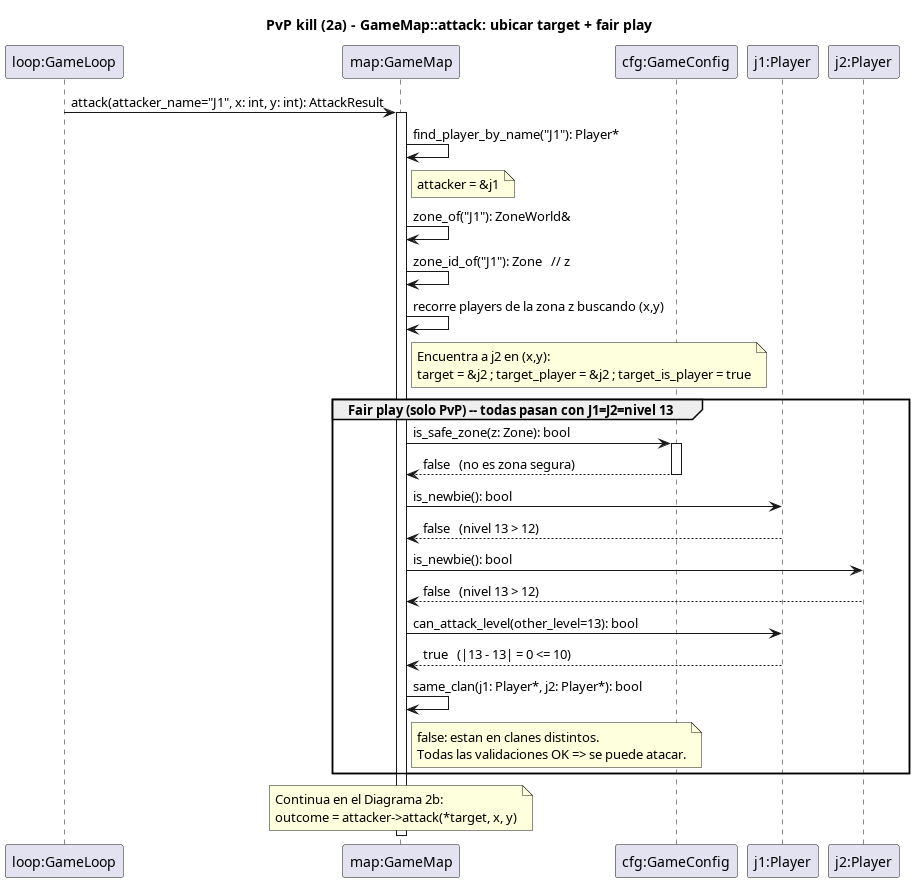

The diagram above was rendered by PlantUML. Its source (embedded in the PNG):
@startuml pvp_kill_2a_gamemap_validacion
' =====================================================================
'  PvP kill - Diagrama 2a: parte 1 de GameMap::attack: GAMEMAP - UBICAR TARGET Y FAIR PLAY
'
'  Primera parte de GameMap::attack: ubica al atacante J1, encuentra a
'  J2 en la celda (x,y) y valida el fair play (solo PvP). Termina con
'  todas las validaciones OK; el golpe se aplica en el Diagrama 2b.
'
'  Situacion en docs/pvp_kill_escenario.md (J1/J2 nivel 13).
' =====================================================================
title PvP kill (2a) - GameMap::attack: ubicar target + fair play

participant "loop:GameLoop" as loop
participant "map:GameMap" as map
participant "cfg:GameConfig" as cfg
participant "j1:Player" as j1
participant "j2:Player" as j2

loop -> map : attack(attacker_name="J1", x: int, y: int): AttackResult
activate map

map -> map : find_player_by_name("J1"): Player*
note right of map
  attacker = &j1
end note
map -> map : zone_of("J1"): ZoneWorld&
map -> map : zone_id_of("J1"): Zone   // z

map -> map : recorre players de la zona z buscando (x,y)
note right of map
  Encuentra a j2 en (x,y):
  target = &j2 ; target_player = &j2 ; target_is_player = true
end note

group Fair play (solo PvP) -- todas pasan con J1=J2=nivel 13
    map -> cfg : is_safe_zone(z: Zone): bool
    activate cfg
    cfg --> map : false   (no es zona segura)
    deactivate cfg

    map -> j1 : is_newbie(): bool
    j1 --> map : false   (nivel 13 > 12)
    map -> j2 : is_newbie(): bool
    j2 --> map : false   (nivel 13 > 12)

    map -> j1 : can_attack_level(other_level=13): bool
    j1 --> map : true   (|13 - 13| = 0 <= 10)

    map -> map : same_clan(j1: Player*, j2: Player*): bool
    note right of map
      false: estan en clanes distintos.
      Todas las validaciones OK => se puede atacar.
    end note
end

note over map
  Continua en el Diagrama 2b:
  outcome = attacker->attack(*target, x, y)
end note
deactivate map

@enduml